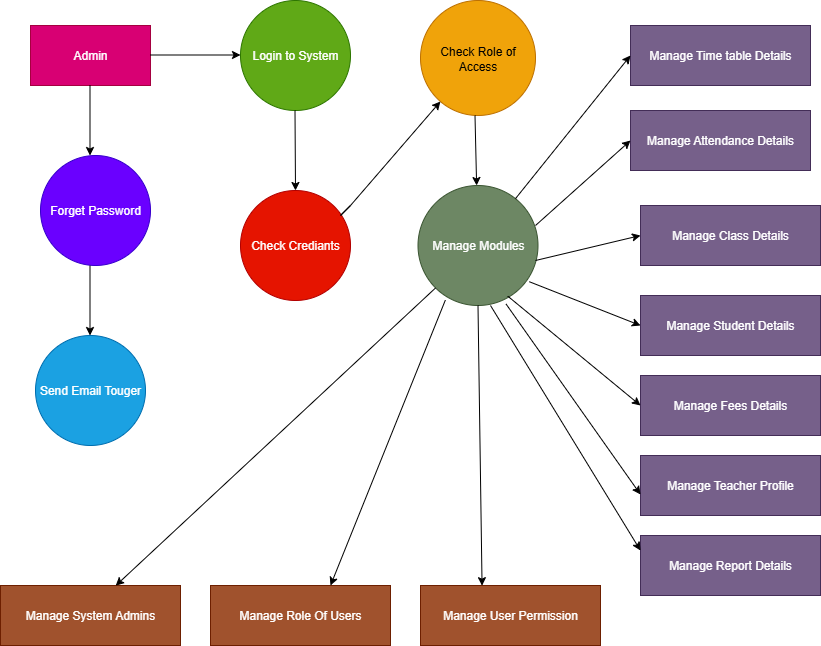

The diagram above was exported from draw.io. Its source (the exported page's mxGraphModel, read from the mxfile embedded in the PNG):
<mxGraphModel dx="1042" dy="562" grid="1" gridSize="10" guides="1" tooltips="1" connect="1" arrows="1" fold="1" page="1" pageScale="1" pageWidth="850" pageHeight="1100" math="0" shadow="0">
  <root>
    <mxCell id="0" />
    <mxCell id="1" parent="0" />
    <mxCell id="zT13HVc4q0bWIGP3S01G-1" value="Admin" style="rounded=0;whiteSpace=wrap;html=1;fillColor=#d80073;strokeColor=#A50040;fontColor=#ffffff;" vertex="1" parent="1">
      <mxGeometry x="40" y="40" width="120" height="60" as="geometry" />
    </mxCell>
    <mxCell id="zT13HVc4q0bWIGP3S01G-2" value="" style="endArrow=classic;html=1;rounded=0;" edge="1" parent="1">
      <mxGeometry width="50" height="50" relative="1" as="geometry">
        <mxPoint x="160" y="69.5" as="sourcePoint" />
        <mxPoint x="250" y="69.5" as="targetPoint" />
      </mxGeometry>
    </mxCell>
    <mxCell id="zT13HVc4q0bWIGP3S01G-3" value="Login to System" style="ellipse;whiteSpace=wrap;html=1;aspect=fixed;fillColor=#60a917;fontColor=#ffffff;strokeColor=#2D7600;" vertex="1" parent="1">
      <mxGeometry x="250" y="15" width="110" height="110" as="geometry" />
    </mxCell>
    <mxCell id="zT13HVc4q0bWIGP3S01G-4" value="" style="endArrow=classic;html=1;rounded=0;" edge="1" parent="1">
      <mxGeometry width="50" height="50" relative="1" as="geometry">
        <mxPoint x="99.5" y="100" as="sourcePoint" />
        <mxPoint x="99.5" y="170" as="targetPoint" />
      </mxGeometry>
    </mxCell>
    <mxCell id="zT13HVc4q0bWIGP3S01G-5" value="Forget Password" style="ellipse;whiteSpace=wrap;html=1;aspect=fixed;fillColor=#6a00ff;strokeColor=#3700CC;fontColor=#ffffff;" vertex="1" parent="1">
      <mxGeometry x="50" y="170" width="110" height="110" as="geometry" />
    </mxCell>
    <mxCell id="zT13HVc4q0bWIGP3S01G-6" value="" style="endArrow=classic;html=1;rounded=0;" edge="1" parent="1">
      <mxGeometry width="50" height="50" relative="1" as="geometry">
        <mxPoint x="99.5" y="280" as="sourcePoint" />
        <mxPoint x="99.5" y="350" as="targetPoint" />
      </mxGeometry>
    </mxCell>
    <mxCell id="zT13HVc4q0bWIGP3S01G-7" value="Send Email Touger" style="ellipse;whiteSpace=wrap;html=1;aspect=fixed;fillColor=#1ba1e2;strokeColor=#006EAF;fontColor=#ffffff;" vertex="1" parent="1">
      <mxGeometry x="45" y="350" width="110" height="110" as="geometry" />
    </mxCell>
    <mxCell id="zT13HVc4q0bWIGP3S01G-9" value="" style="endArrow=classic;html=1;rounded=0;entryX=0.5;entryY=0;entryDx=0;entryDy=0;" edge="1" parent="1" target="zT13HVc4q0bWIGP3S01G-11">
      <mxGeometry width="50" height="50" relative="1" as="geometry">
        <mxPoint x="304.5" y="125" as="sourcePoint" />
        <mxPoint x="305" y="180" as="targetPoint" />
      </mxGeometry>
    </mxCell>
    <mxCell id="zT13HVc4q0bWIGP3S01G-11" value="Check Crediants" style="ellipse;whiteSpace=wrap;html=1;aspect=fixed;fillColor=#e51400;fontColor=#ffffff;strokeColor=#B20000;" vertex="1" parent="1">
      <mxGeometry x="250" y="205" width="110" height="110" as="geometry" />
    </mxCell>
    <mxCell id="zT13HVc4q0bWIGP3S01G-12" value="Check Role of Access" style="ellipse;whiteSpace=wrap;html=1;aspect=fixed;fillColor=#f0a30a;fontColor=#000000;strokeColor=#BD7000;" vertex="1" parent="1">
      <mxGeometry x="430" y="15" width="115" height="115" as="geometry" />
    </mxCell>
    <mxCell id="zT13HVc4q0bWIGP3S01G-13" value="Manage Modules" style="ellipse;whiteSpace=wrap;html=1;aspect=fixed;fillColor=#6d8764;fontColor=#ffffff;strokeColor=#3A5431;" vertex="1" parent="1">
      <mxGeometry x="427.5" y="200" width="120" height="120" as="geometry" />
    </mxCell>
    <mxCell id="zT13HVc4q0bWIGP3S01G-17" value="" style="endArrow=classic;html=1;rounded=0;" edge="1" parent="1" target="zT13HVc4q0bWIGP3S01G-13">
      <mxGeometry width="50" height="50" relative="1" as="geometry">
        <mxPoint x="484.5" y="130" as="sourcePoint" />
        <mxPoint x="485" y="195" as="targetPoint" />
      </mxGeometry>
    </mxCell>
    <mxCell id="zT13HVc4q0bWIGP3S01G-19" value="" style="endArrow=classic;html=1;rounded=0;" edge="1" parent="1" target="zT13HVc4q0bWIGP3S01G-12">
      <mxGeometry width="50" height="50" relative="1" as="geometry">
        <mxPoint x="360" y="220" as="sourcePoint" />
        <mxPoint x="450" y="160" as="targetPoint" />
        <Array as="points">
          <mxPoint x="350" y="230" />
          <mxPoint x="360" y="220" />
        </Array>
      </mxGeometry>
    </mxCell>
    <mxCell id="zT13HVc4q0bWIGP3S01G-20" value="Manage Time table Details" style="rounded=0;whiteSpace=wrap;html=1;fillColor=#76608a;fontColor=#ffffff;strokeColor=#432D57;" vertex="1" parent="1">
      <mxGeometry x="640" y="40" width="180" height="60" as="geometry" />
    </mxCell>
    <mxCell id="zT13HVc4q0bWIGP3S01G-21" value="Manage Class Details" style="rounded=0;whiteSpace=wrap;html=1;fillColor=#76608a;fontColor=#ffffff;strokeColor=#432D57;" vertex="1" parent="1">
      <mxGeometry x="650" y="220" width="180" height="60" as="geometry" />
    </mxCell>
    <mxCell id="zT13HVc4q0bWIGP3S01G-22" value="Manage Attendance Details" style="rounded=0;whiteSpace=wrap;html=1;fillColor=#76608a;fontColor=#ffffff;strokeColor=#432D57;" vertex="1" parent="1">
      <mxGeometry x="640" y="125" width="180" height="60" as="geometry" />
    </mxCell>
    <mxCell id="zT13HVc4q0bWIGP3S01G-23" value="Manage Fees Details" style="rounded=0;whiteSpace=wrap;html=1;fillColor=#76608a;fontColor=#ffffff;strokeColor=#432D57;" vertex="1" parent="1">
      <mxGeometry x="650" y="390" width="180" height="60" as="geometry" />
    </mxCell>
    <mxCell id="zT13HVc4q0bWIGP3S01G-24" value="Manage Student Details" style="rounded=0;whiteSpace=wrap;html=1;fillColor=#76608a;fontColor=#ffffff;strokeColor=#432D57;" vertex="1" parent="1">
      <mxGeometry x="650" y="310" width="180" height="60" as="geometry" />
    </mxCell>
    <mxCell id="zT13HVc4q0bWIGP3S01G-25" value="Manage Report Details" style="rounded=0;whiteSpace=wrap;html=1;fillColor=#76608a;fontColor=#ffffff;strokeColor=#432D57;" vertex="1" parent="1">
      <mxGeometry x="650" y="550" width="180" height="60" as="geometry" />
    </mxCell>
    <mxCell id="zT13HVc4q0bWIGP3S01G-26" value="Manage Teacher Profile" style="rounded=0;whiteSpace=wrap;html=1;fillColor=#76608a;fontColor=#ffffff;strokeColor=#432D57;" vertex="1" parent="1">
      <mxGeometry x="650" y="470" width="180" height="60" as="geometry" />
    </mxCell>
    <mxCell id="zT13HVc4q0bWIGP3S01G-27" value="Manage User Permission" style="rounded=0;whiteSpace=wrap;html=1;fillColor=#a0522d;fontColor=#ffffff;strokeColor=#6D1F00;" vertex="1" parent="1">
      <mxGeometry x="430" y="600" width="180" height="60" as="geometry" />
    </mxCell>
    <mxCell id="zT13HVc4q0bWIGP3S01G-28" value="Manage Role Of Users" style="rounded=0;whiteSpace=wrap;html=1;fillColor=#a0522d;fontColor=#ffffff;strokeColor=#6D1F00;" vertex="1" parent="1">
      <mxGeometry x="220" y="600" width="180" height="60" as="geometry" />
    </mxCell>
    <mxCell id="zT13HVc4q0bWIGP3S01G-29" value="Manage System Admins" style="rounded=0;whiteSpace=wrap;html=1;fillColor=#a0522d;fontColor=#ffffff;strokeColor=#6D1F00;" vertex="1" parent="1">
      <mxGeometry x="10" y="600" width="180" height="60" as="geometry" />
    </mxCell>
    <mxCell id="zT13HVc4q0bWIGP3S01G-31" value="" style="endArrow=classic;html=1;rounded=0;entryX=0;entryY=0.5;entryDx=0;entryDy=0;" edge="1" parent="1" source="zT13HVc4q0bWIGP3S01G-13" target="zT13HVc4q0bWIGP3S01G-20">
      <mxGeometry width="50" height="50" relative="1" as="geometry">
        <mxPoint x="530" y="210" as="sourcePoint" />
        <mxPoint x="580" y="160" as="targetPoint" />
      </mxGeometry>
    </mxCell>
    <mxCell id="zT13HVc4q0bWIGP3S01G-32" value="" style="endArrow=classic;html=1;rounded=0;entryX=0;entryY=0.5;entryDx=0;entryDy=0;" edge="1" parent="1" target="zT13HVc4q0bWIGP3S01G-22">
      <mxGeometry width="50" height="50" relative="1" as="geometry">
        <mxPoint x="545" y="240" as="sourcePoint" />
        <mxPoint x="595" y="190" as="targetPoint" />
      </mxGeometry>
    </mxCell>
    <mxCell id="zT13HVc4q0bWIGP3S01G-33" value="" style="endArrow=classic;html=1;rounded=0;entryX=0;entryY=0.65;entryDx=0;entryDy=0;entryPerimeter=0;exitX=0.734;exitY=0.988;exitDx=0;exitDy=0;exitPerimeter=0;" edge="1" parent="1" source="zT13HVc4q0bWIGP3S01G-13" target="zT13HVc4q0bWIGP3S01G-26">
      <mxGeometry width="50" height="50" relative="1" as="geometry">
        <mxPoint x="511" y="310" as="sourcePoint" />
        <mxPoint x="640" y="500.27" as="targetPoint" />
      </mxGeometry>
    </mxCell>
    <mxCell id="zT13HVc4q0bWIGP3S01G-34" value="" style="endArrow=classic;html=1;rounded=0;exitX=0.748;exitY=0.922;exitDx=0;exitDy=0;exitPerimeter=0;entryX=0;entryY=0.5;entryDx=0;entryDy=0;" edge="1" parent="1" source="zT13HVc4q0bWIGP3S01G-13" target="zT13HVc4q0bWIGP3S01G-23">
      <mxGeometry width="50" height="50" relative="1" as="geometry">
        <mxPoint x="510" y="390" as="sourcePoint" />
        <mxPoint x="560" y="340" as="targetPoint" />
      </mxGeometry>
    </mxCell>
    <mxCell id="zT13HVc4q0bWIGP3S01G-35" value="" style="endArrow=classic;html=1;rounded=0;exitX=0.928;exitY=0.802;exitDx=0;exitDy=0;exitPerimeter=0;entryX=0;entryY=0.5;entryDx=0;entryDy=0;" edge="1" parent="1" source="zT13HVc4q0bWIGP3S01G-13" target="zT13HVc4q0bWIGP3S01G-24">
      <mxGeometry width="50" height="50" relative="1" as="geometry">
        <mxPoint x="560" y="330" as="sourcePoint" />
        <mxPoint x="610" y="280" as="targetPoint" />
      </mxGeometry>
    </mxCell>
    <mxCell id="zT13HVc4q0bWIGP3S01G-36" value="" style="endArrow=classic;html=1;rounded=0;entryX=0;entryY=0.5;entryDx=0;entryDy=0;" edge="1" parent="1" target="zT13HVc4q0bWIGP3S01G-21">
      <mxGeometry width="50" height="50" relative="1" as="geometry">
        <mxPoint x="545" y="275" as="sourcePoint" />
        <mxPoint x="595" y="225" as="targetPoint" />
      </mxGeometry>
    </mxCell>
    <mxCell id="zT13HVc4q0bWIGP3S01G-37" value="" style="endArrow=classic;html=1;rounded=0;exitX=0.5;exitY=1;exitDx=0;exitDy=0;entryX=0;entryY=0.25;entryDx=0;entryDy=0;" edge="1" parent="1" target="zT13HVc4q0bWIGP3S01G-25">
      <mxGeometry width="50" height="50" relative="1" as="geometry">
        <mxPoint x="500" y="320" as="sourcePoint" />
        <mxPoint x="662.5" y="580" as="targetPoint" />
      </mxGeometry>
    </mxCell>
    <mxCell id="zT13HVc4q0bWIGP3S01G-38" value="" style="endArrow=classic;html=1;rounded=0;entryX=0.342;entryY=0.003;entryDx=0;entryDy=0;entryPerimeter=0;exitX=0.5;exitY=1;exitDx=0;exitDy=0;" edge="1" parent="1" source="zT13HVc4q0bWIGP3S01G-13" target="zT13HVc4q0bWIGP3S01G-27">
      <mxGeometry width="50" height="50" relative="1" as="geometry">
        <mxPoint x="488" y="330" as="sourcePoint" />
        <mxPoint x="450" y="370" as="targetPoint" />
      </mxGeometry>
    </mxCell>
    <mxCell id="zT13HVc4q0bWIGP3S01G-39" value="" style="endArrow=classic;html=1;rounded=0;entryX=0.58;entryY=-0.037;entryDx=0;entryDy=0;entryPerimeter=0;exitX=0.228;exitY=0.955;exitDx=0;exitDy=0;exitPerimeter=0;" edge="1" parent="1" source="zT13HVc4q0bWIGP3S01G-13">
      <mxGeometry width="50" height="50" relative="1" as="geometry">
        <mxPoint x="461" y="300" as="sourcePoint" />
        <mxPoint x="340.0000000000001" y="600" as="targetPoint" />
      </mxGeometry>
    </mxCell>
    <mxCell id="zT13HVc4q0bWIGP3S01G-42" value="" style="endArrow=classic;html=1;rounded=0;exitX=0;exitY=1;exitDx=0;exitDy=0;entryX=0.64;entryY=0.003;entryDx=0;entryDy=0;entryPerimeter=0;" edge="1" parent="1" source="zT13HVc4q0bWIGP3S01G-13" target="zT13HVc4q0bWIGP3S01G-29">
      <mxGeometry width="50" height="50" relative="1" as="geometry">
        <mxPoint x="400" y="420" as="sourcePoint" />
        <mxPoint x="450" y="370" as="targetPoint" />
      </mxGeometry>
    </mxCell>
  </root>
</mxGraphModel>